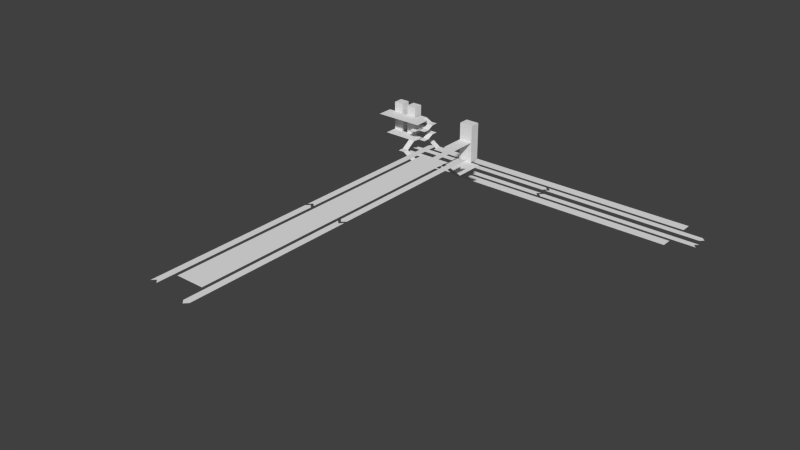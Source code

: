 # Source: sha.blend  (saved by Blender 2.63.13; exported with 4.5.12 LTS)
import bpy
from mathutils import Matrix  # noqa: F401  (used for matrix-valued properties, if any)

bpy.ops.wm.read_factory_settings(use_empty=True)
scene = bpy.context.scene
scene.name = 'Scene'

# ---- collections
col_collection_1 = bpy.data.collections.new('Collection 1'); scene.collection.children.link(col_collection_1)

# ---- world
world_world = bpy.data.worlds.new('World'); scene.world = world_world
world_world.color = (0.05088, 0.05088, 0.05088)
world_world.use_sun_shadow = False
world_world.sun_shadow_jitter_overblur = 0.0
world_world.cycles.sampling_method = 'MANUAL'
world_world.cycles.sample_map_resolution = 256

# ---- meshes
me_plane_017 = bpy.data.meshes.new('Plane.017')
me_plane_017.from_pydata([(2.0, 0.0, 0.0), (-6.0, 0.0, 0.0), (-6.0, 9.0, 0.0), (2.0, 9.0, 0.0)], [], [(0, 3, 2, 1)])
me_plane_017.use_remesh_preserve_volume = False
me_plane_017.use_remesh_preserve_attributes = False
me_plane_017.use_mirror_vertex_groups = False
me_plane_017.update()
me_plane_014 = bpy.data.meshes.new('Plane.014')
me_plane_014.from_pydata([(4.0, 13.0, 0.0), (4.0, 8.0, 0.0), (2.0, 8.0, 0.0), (-11.0, 8.0, 0.0), (-11.0, 13.0, 0.0), (0.0, 13.0, 0.0), (2.0, 13.0, 0.0)], [(5, 6), (5, 4)], [(2, 6, 4, 3), (6, 2, 1, 0)])
me_plane_014.use_remesh_preserve_volume = False
me_plane_014.use_remesh_preserve_attributes = False
me_plane_014.use_mirror_vertex_groups = False
me_plane_014.update()
me_plane_009 = bpy.data.meshes.new('Plane.009')
me_plane_009.from_pydata([(0.0, 13.0, 0.0), (2.0, 13.0, 0.0), (2.0, 15.0, 0.0), (0.0, 15.0, 0.0), (4.0, 13.0, -1.0), (4.0, 15.0, -1.0), (6.0, 13.0, -1.0), (6.0, 15.0, -1.0), (4.0, 11.0, -2.0), (6.0, 11.0, -2.0), (4.0, 9.0, -2.0), (6.0, 9.0, -2.0), (2.0, 11.0, -3.0), (2.0, 9.0, -3.0), (0.0, 11.0, -3.0), (0.0, 9.0, -3.0), (2.0, 13.0, -3.0), (0.0, 13.0, -3.0), (2.0, 15.0, -3.0), (0.0, 15.0, -3.0), (4.0, 13.0, -4.0), (4.0, 15.0, -4.0), (6.0, 13.0, -4.0), (6.0, 15.0, -4.0), (4.0, 11.0, -5.0), (6.0, 11.0, -5.0), (4.0, 9.0, -5.0), (6.0, 9.0, -5.0), (2.0, 11.0, -6.0), (2.0, 9.0, -6.0)], [], [(3, 0, 1, 2), (4, 5, 2, 1), (6, 7, 5, 4), (8, 9, 6, 4), (10, 11, 9, 8), (12, 13, 10, 8), (14, 15, 13, 12), (16, 17, 14, 12), (18, 19, 17, 16), (20, 21, 18, 16), (22, 23, 21, 20), (24, 25, 22, 20), (26, 27, 25, 24), (28, 29, 26, 24)])
me_plane_009.use_remesh_preserve_volume = False
me_plane_009.use_remesh_preserve_attributes = False
me_plane_009.use_mirror_vertex_groups = False
me_plane_009.update()
me_plane_008 = bpy.data.meshes.new('Plane.008')
me_plane_008.from_pydata([(2.0, 2.0, -2.0), (2.0, -1.0, -2.0), (-1.0, -1.0, -2.0), (-1.0, 2.0, -2.0), (-1.0, 2.0, 7.0), (-1.0, -1.0, 7.0), (2.0, -1.0, 7.0), (2.0, 2.0, 7.0)], [], [(0, 1, 2, 3), (2, 5, 4, 3), (7, 0, 3, 4), (0, 7, 6, 1), (1, 6, 5, 2), (5, 6, 7, 4)])
me_plane_008.use_remesh_preserve_volume = False
me_plane_008.use_remesh_preserve_attributes = False
me_plane_008.use_mirror_vertex_groups = False
me_plane_008.update()
me_plane_005 = bpy.data.meshes.new('Plane.005')
me_plane_005.from_pydata([(0.0, 9.0, -2.0), (2.0, 9.0, -2.0), (2.0, 6.0, -4.0), (0.0, 6.0, -4.0), (2.0, 9.0, -2.0), (-9.0, 9.0, -2.0), (-9.0, 13.0, -2.0), (2.0, 13.0, -2.0), (2.0, 4.0, -4.0), (0.0, 4.0, -4.0), (5.0, 6.0, -6.0), (5.0, 4.0, -6.0), (0.0, 13.0, -2.0), (2.0, 13.0, -2.0), (0.0, 16.0, -4.0), (2.0, 16.0, -4.0), (0.0, 18.0, -4.0), (2.0, 18.0, -4.0), (5.0, 16.0, -6.0), (5.0, 18.0, -6.0)], [], [(1, 0, 3, 2), (0, 1, 4, 5), (5, 4, 7, 6), (2, 3, 9, 8), (11, 10, 2, 8), (6, 7, 13, 12), (12, 13, 15, 14), (14, 15, 17, 16), (18, 19, 17, 15)])
me_plane_005.use_remesh_preserve_volume = False
me_plane_005.use_remesh_preserve_attributes = False
me_plane_005.use_mirror_vertex_groups = False
me_plane_005.update()
me_plane_003 = bpy.data.meshes.new('Plane.003')
me_plane_003.from_pydata([(2.0, 2.0, -2.0), (2.0, -1.0, -2.0), (-1.0, -1.0, -2.0), (-1.0, 2.0, -2.0), (-1.0, 2.0, 7.0), (-1.0, -1.0, 7.0), (2.0, -1.0, 7.0), (2.0, 2.0, 7.0)], [], [(0, 1, 2, 3), (2, 5, 4, 3), (7, 0, 3, 4), (0, 7, 6, 1), (1, 6, 5, 2), (5, 6, 7, 4)])
me_plane_003.use_remesh_preserve_volume = False
me_plane_003.use_remesh_preserve_attributes = False
me_plane_003.use_mirror_vertex_groups = False
me_plane_003.update()
me_plane_022 = bpy.data.meshes.new('Plane.022')
me_plane_022.from_pydata([(0.0, 85.0, 0.0), (0.0, 23.0, 0.0), (3.0, 23.0, 0.0), (3.0, 85.0, 0.0), (3.0, 20.0, 0.0), (1.154e-08, 20.0, 0.0), (8.845e-08, 0.0, 0.0), (3.0, 7.55e-08, 0.0)], [], [(0, 3, 2, 1), (1, 2, 4, 5), (5, 4, 7, 6)])
me_plane_022.use_remesh_preserve_volume = False
me_plane_022.use_remesh_preserve_attributes = False
me_plane_022.use_mirror_vertex_groups = False
me_plane_022.update()
me_plane_021 = bpy.data.meshes.new('Plane.021')
me_plane_021.from_pydata([(1.0, 50.0, 0.0), (1.0, 2.0, 0.0), (-1.192e-07, 1.0, 0.0), (3.576e-07, 49.0, 0.0), (2.0, 1.0, 0.0), (2.0, 49.0, 0.0)], [], [(0, 3, 2, 1), (0, 1, 4, 5)])
me_plane_021.use_remesh_preserve_volume = False
me_plane_021.use_remesh_preserve_attributes = False
me_plane_021.use_mirror_vertex_groups = False
me_plane_021.update()
me_plane_020 = bpy.data.meshes.new('Plane.020')
me_plane_020.from_pydata([(1.0, 50.0, 0.0), (1.0, 2.0, 0.0), (-1.192e-07, 1.0, 0.0), (3.576e-07, 49.0, 0.0), (2.0, 1.0, 0.0), (2.0, 49.0, 0.0)], [], [(0, 3, 2, 1), (0, 1, 4, 5)])
me_plane_020.use_remesh_preserve_volume = False
me_plane_020.use_remesh_preserve_attributes = False
me_plane_020.use_mirror_vertex_groups = False
me_plane_020.update()
me_plane_019 = bpy.data.meshes.new('Plane.019')
me_plane_019.from_pydata([(1.0, 85.0, 0.0), (1.0, 23.0, 0.0), (4.0, 23.0, 0.0), (4.0, 85.0, 0.0), (4.0, 20.0, 0.0), (1.0, 20.0, 0.0), (1.0, -7.55e-08, 0.0), (4.0, 0.0, 0.0)], [], [(0, 3, 2, 1), (1, 2, 4, 5), (5, 4, 7, 6)])
me_plane_019.use_remesh_preserve_volume = False
me_plane_019.use_remesh_preserve_attributes = False
me_plane_019.use_mirror_vertex_groups = False
me_plane_019.update()
me_plane_018 = bpy.data.meshes.new('Plane.018')
me_plane_018.from_pydata([(1.0, 50.0, 0.0), (1.0, 2.0, 0.0), (-1.192e-07, 1.0, 0.0), (3.576e-07, 49.0, 0.0), (2.0, 1.0, 0.0), (2.0, 49.0, 0.0)], [], [(0, 3, 2, 1), (0, 1, 4, 5)])
me_plane_018.use_remesh_preserve_volume = False
me_plane_018.use_remesh_preserve_attributes = False
me_plane_018.use_mirror_vertex_groups = False
me_plane_018.update()
me_plane_015 = bpy.data.meshes.new('Plane.015')
me_plane_015.from_pydata([(1.0, 50.0, 0.0), (1.0, 2.0, 0.0), (-1.192e-07, 1.0, 0.0), (3.576e-07, 49.0, 0.0), (2.0, 1.0, 0.0), (2.0, 49.0, 0.0)], [], [(0, 3, 2, 1), (0, 1, 4, 5)])
me_plane_015.use_remesh_preserve_volume = False
me_plane_015.use_remesh_preserve_attributes = False
me_plane_015.use_mirror_vertex_groups = False
me_plane_015.update()
me_plane_013 = bpy.data.meshes.new('Plane.013')
me_plane_013.from_pydata([(-1.0, 6.0, 0.0), (1.0, 6.0, 0.0), (1.0, 0.0, 0.0), (-1.0, 0.0, 0.0), (1.0, 9.0, 0.0), (-3.0, 9.0, 0.0), (-3.0, 16.0, 0.0), (1.0, 16.0, 0.0)], [], [(1, 0, 3, 2), (0, 1, 4, 5), (5, 4, 7, 6)])
me_plane_013.use_remesh_preserve_volume = False
me_plane_013.use_remesh_preserve_attributes = False
me_plane_013.use_mirror_vertex_groups = False
me_plane_013.update()
me_plane_011 = bpy.data.meshes.new('Plane.011')
me_plane_011.from_pydata([(1.0, 7.0, -6.0), (4.0, 7.0, -6.0), (4.0, 0.0, 0.0), (1.0, 0.0, 0.0)], [], [(1, 0, 3, 2)])
me_plane_011.use_remesh_preserve_volume = False
me_plane_011.use_remesh_preserve_attributes = False
me_plane_011.use_mirror_vertex_groups = False
me_plane_011.update()
me_plane_007 = bpy.data.meshes.new('Plane.007')
me_plane_007.from_pydata([(-4.0, 7.0, -6.0), (-1.0, 7.0, -6.0), (-1.0, 0.0, 0.0), (-4.0, 0.0, 0.0)], [], [(1, 0, 3, 2)])
me_plane_007.use_remesh_preserve_volume = False
me_plane_007.use_remesh_preserve_attributes = False
me_plane_007.use_mirror_vertex_groups = False
me_plane_007.update()
me_plane_002 = bpy.data.meshes.new('Plane.002')
me_plane_002.from_pydata([(1.0, 50.0, 0.0), (1.0, 2.0, 0.0), (-1.192e-07, 1.0, 0.0), (3.576e-07, 49.0, 0.0), (2.0, 1.0, 0.0), (2.0, 49.0, 0.0)], [], [(0, 3, 2, 1), (0, 1, 4, 5)])
me_plane_002.use_remesh_preserve_volume = False
me_plane_002.use_remesh_preserve_attributes = False
me_plane_002.use_mirror_vertex_groups = False
me_plane_002.update()
me_plane_001 = bpy.data.meshes.new('Plane.001')
me_plane_001.from_pydata([(1.0, 50.0, 0.0), (1.0, 2.0, 0.0), (-1.192e-07, 1.0, 0.0), (3.576e-07, 49.0, 0.0), (2.0, 1.0, 0.0), (2.0, 49.0, 0.0)], [], [(0, 3, 2, 1), (0, 1, 4, 5)])
me_plane_001.use_remesh_preserve_volume = False
me_plane_001.use_remesh_preserve_attributes = False
me_plane_001.use_mirror_vertex_groups = False
me_plane_001.update()
me_plane_016 = bpy.data.meshes.new('Plane.016')
me_plane_016.from_pydata([(1.0, 50.0, 0.0), (1.0, 2.0, 0.0), (-1.192e-07, 1.0, 0.0), (3.576e-07, 49.0, 0.0), (2.0, 1.0, 0.0), (2.0, 49.0, 0.0)], [], [(0, 3, 2, 1), (0, 1, 4, 5)])
me_plane_016.use_remesh_preserve_volume = False
me_plane_016.use_remesh_preserve_attributes = False
me_plane_016.use_mirror_vertex_groups = False
me_plane_016.update()
me_plane_012 = bpy.data.meshes.new('Plane.012')
me_plane_012.from_pydata([(1.0, 50.0, 0.0), (1.0, 2.0, 0.0), (-1.192e-07, 1.0, 0.0), (3.576e-07, 49.0, 0.0), (2.0, 1.0, 0.0), (2.0, 49.0, 0.0)], [], [(0, 3, 2, 1), (0, 1, 4, 5)])
me_plane_012.use_remesh_preserve_volume = False
me_plane_012.use_remesh_preserve_attributes = False
me_plane_012.use_mirror_vertex_groups = False
me_plane_012.update()
me_plane_010 = bpy.data.meshes.new('Plane.010')
me_plane_010.from_pydata([(2.0, 2.0, 0.0), (2.0, -1.0, 0.0), (-2.0, -1.0, 0.0), (-2.0, 2.0, 0.0), (-2.0, 2.0, 11.0), (-2.0, -1.0, 11.0), (2.0, -1.0, 11.0), (2.0, 2.0, 11.0)], [], [(0, 1, 2, 3), (2, 5, 4, 3), (7, 0, 3, 4), (0, 7, 6, 1), (1, 6, 5, 2), (5, 6, 7, 4)])
me_plane_010.use_remesh_preserve_volume = False
me_plane_010.use_remesh_preserve_attributes = False
me_plane_010.use_mirror_vertex_groups = False
me_plane_010.update()
me_plane_006 = bpy.data.meshes.new('Plane.006')
me_plane_006.from_pydata([(0.0, 85.0, 0.0), (0.0, 23.0, 0.0), (4.0, 23.0, 0.0), (4.0, 85.0, 0.0), (4.0, 20.0, 0.0), (1.154e-08, 20.0, 0.0), (8.845e-08, 0.0, 0.0), (4.0, 0.0, 0.0)], [], [(0, 3, 2, 1), (1, 2, 4, 5), (5, 4, 7, 6)])
me_plane_006.use_remesh_preserve_volume = False
me_plane_006.use_remesh_preserve_attributes = False
me_plane_006.use_mirror_vertex_groups = False
me_plane_006.update()
me_plane = bpy.data.meshes.new('Plane')
me_plane.from_pydata([(0.0, 85.0, 0.0), (-5.96e-08, 23.0, 0.0), (-4.0, 23.0, 0.0), (-4.0, 85.0, 0.0), (-4.0, 20.0, 0.0), (-7.258e-08, 20.0, 0.0), (-1.591e-07, 0.0, 0.0), (-4.0, 0.0, 0.0)], [], [(0, 3, 2, 1), (1, 2, 4, 5), (5, 4, 7, 6)])
me_plane.use_remesh_preserve_volume = False
me_plane.use_remesh_preserve_attributes = False
me_plane.use_mirror_vertex_groups = False
me_plane.update()

# ---- objects
ob_tickethall_dlr = bpy.data.objects.new('tickethall.dlr', me_plane_017)
ob_tickethall_overground = bpy.data.objects.new('tickethall.overground', me_plane_014)
ob_stairs_overground = bpy.data.objects.new('stairs.overground', me_plane_009)
ob_lift_overground_2 = bpy.data.objects.new('lift.overground.2', me_plane_008)
ob_corridor_000 = bpy.data.objects.new('corridor.000', me_plane_005)
ob_lift_overground_1 = bpy.data.objects.new('lift.overground.1', me_plane_003)
ob_platform_ov2 = bpy.data.objects.new('platform.ov2', me_plane_022)
ob_overground_northbound_2 = bpy.data.objects.new('overground.northbound.2', me_plane_021)
ob_overground_northbound_1 = bpy.data.objects.new('overground.northbound.1', me_plane_020)
ob_platform_ov1 = bpy.data.objects.new('platform.ov1', me_plane_019)
ob_overground_southbound_1 = bpy.data.objects.new('overground.southbound.1', me_plane_018)
ob_overground_southbound_2 = bpy.data.objects.new('overground.southbound.2', me_plane_015)
ob_corridor_1 = bpy.data.objects.new('corridor.1', me_plane_013)
ob_stairs_1 = bpy.data.objects.new('stairs.1', me_plane_011)
ob_stairs_2 = bpy.data.objects.new('stairs.2', me_plane_007)
ob_dlr_eastbound_000 = bpy.data.objects.new('dlr.eastbound.000', me_plane_002)
ob_dlr_westbound_000 = bpy.data.objects.new('dlr.westbound.000', me_plane_001)
ob_dlr_eastbound_2 = bpy.data.objects.new('dlr.eastbound.2', me_plane_016)
ob_dlr_westbound_2 = bpy.data.objects.new('dlr.westbound.2', me_plane_012)
ob_lift_1 = bpy.data.objects.new('lift.1', me_plane_010)
ob_platform_1 = bpy.data.objects.new('platform.1', me_plane_006)
ob_platform_2 = bpy.data.objects.new('platform.2', me_plane)

# ---- transforms, parenting, visibility, modifiers, constraints
ob_tickethall_dlr.location = (22.0, 29.0, 0.0)
ob_tickethall_dlr.lineart.crease_threshold = 0.0
ob_tickethall_overground.location = (-12.0, 42.0, 0.0)
ob_tickethall_overground.lineart.crease_threshold = 0.0
ob_stairs_overground.location = (-12.0, 42.0, 0.0)
ob_stairs_overground.lineart.crease_threshold = 0.0
ob_lift_overground_2.location = (-20.0, 56.0, -4.0)
ob_lift_overground_2.lineart.crease_threshold = 0.0
ob_corridor_000.location = (-12.0, 42.0, -4.0)
ob_corridor_000.lineart.crease_threshold = 0.0
ob_lift_overground_1.location = (-15.0, 56.0, -4.0)
ob_lift_overground_1.lineart.crease_threshold = 0.0
ob_platform_ov2.location = (-7.0, 49.0, -10.0)
ob_platform_ov2.rotation_euler = (0.0, -0.0, -1.571)
ob_platform_ov2.lineart.crease_threshold = 0.0
ob_overground_northbound_2.location = (-14.0, 56.0, -10.0)
ob_overground_northbound_2.rotation_euler = (0.0, -0.0, -7.854)
ob_overground_northbound_2.lineart.crease_threshold = 0.0
ob_overground_northbound_1.location = (35.0, 56.0, -10.0)
ob_overground_northbound_1.rotation_euler = (0.0, -0.0, -7.854)
ob_overground_northbound_1.lineart.crease_threshold = 0.0
ob_platform_ov1.location = (-7.0, 61.0, -10.0)
ob_platform_ov1.rotation_euler = (0.0, -0.0, -1.571)
ob_platform_ov1.lineart.crease_threshold = 0.0
ob_overground_southbound_1.location = (37.0, 50.0, -10.0)
ob_overground_southbound_1.rotation_euler = (0.0, 0.0, -4.712)
ob_overground_southbound_1.lineart.crease_threshold = 0.0
ob_overground_southbound_2.location = (86.0, 50.0, -10.0)
ob_overground_southbound_2.rotation_euler = (0.0, 0.0, -4.712)
ob_overground_southbound_2.lineart.crease_threshold = 0.0
ob_corridor_1.location = (20.0, 22.0, 6.0)
ob_corridor_1.lineart.crease_threshold = 0.0
ob_stairs_1.location = (20.0, 22.0, 6.0)
ob_stairs_1.lineart.crease_threshold = 0.0
ob_stairs_2.location = (20.0, 22.0, 6.0)
ob_stairs_2.lineart.crease_threshold = 0.0
ob_dlr_eastbound_000.location = (27.0, -20.0, 6.0)
ob_dlr_eastbound_000.rotation_euler = (0.0, -0.0, -3.142)
ob_dlr_eastbound_000.lineart.crease_threshold = 0.0
ob_dlr_westbound_000.location = (13.0, -69.0, 6.0)
ob_dlr_westbound_000.lineart.crease_threshold = 0.0
ob_dlr_eastbound_2.location = (27.0, 29.0, 6.0)
ob_dlr_eastbound_2.rotation_euler = (0.0, -0.0, -3.142)
ob_dlr_eastbound_2.lineart.crease_threshold = 0.0
ob_dlr_westbound_2.location = (13.0, -20.0, 6.0)
ob_dlr_westbound_2.lineart.crease_threshold = 0.0
ob_lift_1.location = (19.0, 39.0, 0.0)
ob_lift_1.lineart.crease_threshold = 0.0
ob_platform_1.location = (20.0, -63.0, 6.0)
ob_platform_1.lineart.crease_threshold = 0.0
ob_platform_2.location = (20.0, -63.0, 6.0)
ob_platform_2.lineart.crease_threshold = 0.0

# ---- collection membership
col_collection_1.objects.link(ob_tickethall_dlr)
col_collection_1.objects.link(ob_tickethall_overground)
col_collection_1.objects.link(ob_stairs_overground)
col_collection_1.objects.link(ob_lift_overground_2)
col_collection_1.objects.link(ob_corridor_000)
col_collection_1.objects.link(ob_lift_overground_1)
col_collection_1.objects.link(ob_platform_ov2)
col_collection_1.objects.link(ob_overground_northbound_2)
col_collection_1.objects.link(ob_overground_northbound_1)
col_collection_1.objects.link(ob_platform_ov1)
col_collection_1.objects.link(ob_overground_southbound_1)
col_collection_1.objects.link(ob_overground_southbound_2)
col_collection_1.objects.link(ob_corridor_1)
col_collection_1.objects.link(ob_stairs_1)
col_collection_1.objects.link(ob_stairs_2)
col_collection_1.objects.link(ob_dlr_eastbound_000)
col_collection_1.objects.link(ob_dlr_westbound_000)
col_collection_1.objects.link(ob_dlr_eastbound_2)
col_collection_1.objects.link(ob_dlr_westbound_2)
col_collection_1.objects.link(ob_lift_1)
col_collection_1.objects.link(ob_platform_1)
col_collection_1.objects.link(ob_platform_2)

# ---- scene / render settings (as saved in the file)
scene.frame_start = 1; scene.frame_end = 250; scene.frame_set(1)
scene.render.engine = 'BLENDER_EEVEE_NEXT'
scene.render.image_settings.color_mode = 'RGB'
scene.render.image_settings.compression = 90
scene.render.resolution_percentage = 50
scene.render.dither_intensity = 0.0
scene.render.bake_margin = 2
scene.render.bake_bias = 0.0
scene.cycles.use_denoising = False
scene.cycles.samples = 10
scene.cycles.sampling_pattern = 'TABULATED_SOBOL'
scene.cycles.light_sampling_threshold = 0.0
scene.cycles.use_adaptive_sampling = False
scene.cycles.use_light_tree = False
scene.cycles.blur_glossy = 0.0
scene.cycles.volume_bounces = 1
scene.cycles.pixel_filter_type = 'GAUSSIAN'
scene.cycles.sample_clamp_indirect = 0.0
scene.view_settings.view_transform = 'Standard'
bpy.context.view_layer.update()

# ---- added for rendering (the .blend has no active camera and no usable light): camera, sun
cam_auto = bpy.data.cameras.new('AutoCamera')
cam_auto.lens = 50.0
cam_auto.sensor_width = 36.0
cam_auto.clip_end = 2765.41
ob_auto_camera = bpy.data.objects.new('AutoCamera', cam_auto)
scene.collection.objects.link(ob_auto_camera)
ob_auto_camera.location = (188.574, -194.088, 126.559)
ob_auto_camera.rotation_euler = (1.09748, -7.21219e-08, 0.694738)
scene.camera = ob_auto_camera
light_auto_sun = bpy.data.lights.new('AutoSun', 'SUN')
light_auto_sun.energy = 3.0
light_auto_sun.angle = 0.0523599
ob_auto_sun = bpy.data.objects.new('AutoSun', light_auto_sun)
scene.collection.objects.link(ob_auto_sun)
ob_auto_sun.rotation_euler = (0.872665, 0.174533, 0.523599)
bpy.context.view_layer.update()
